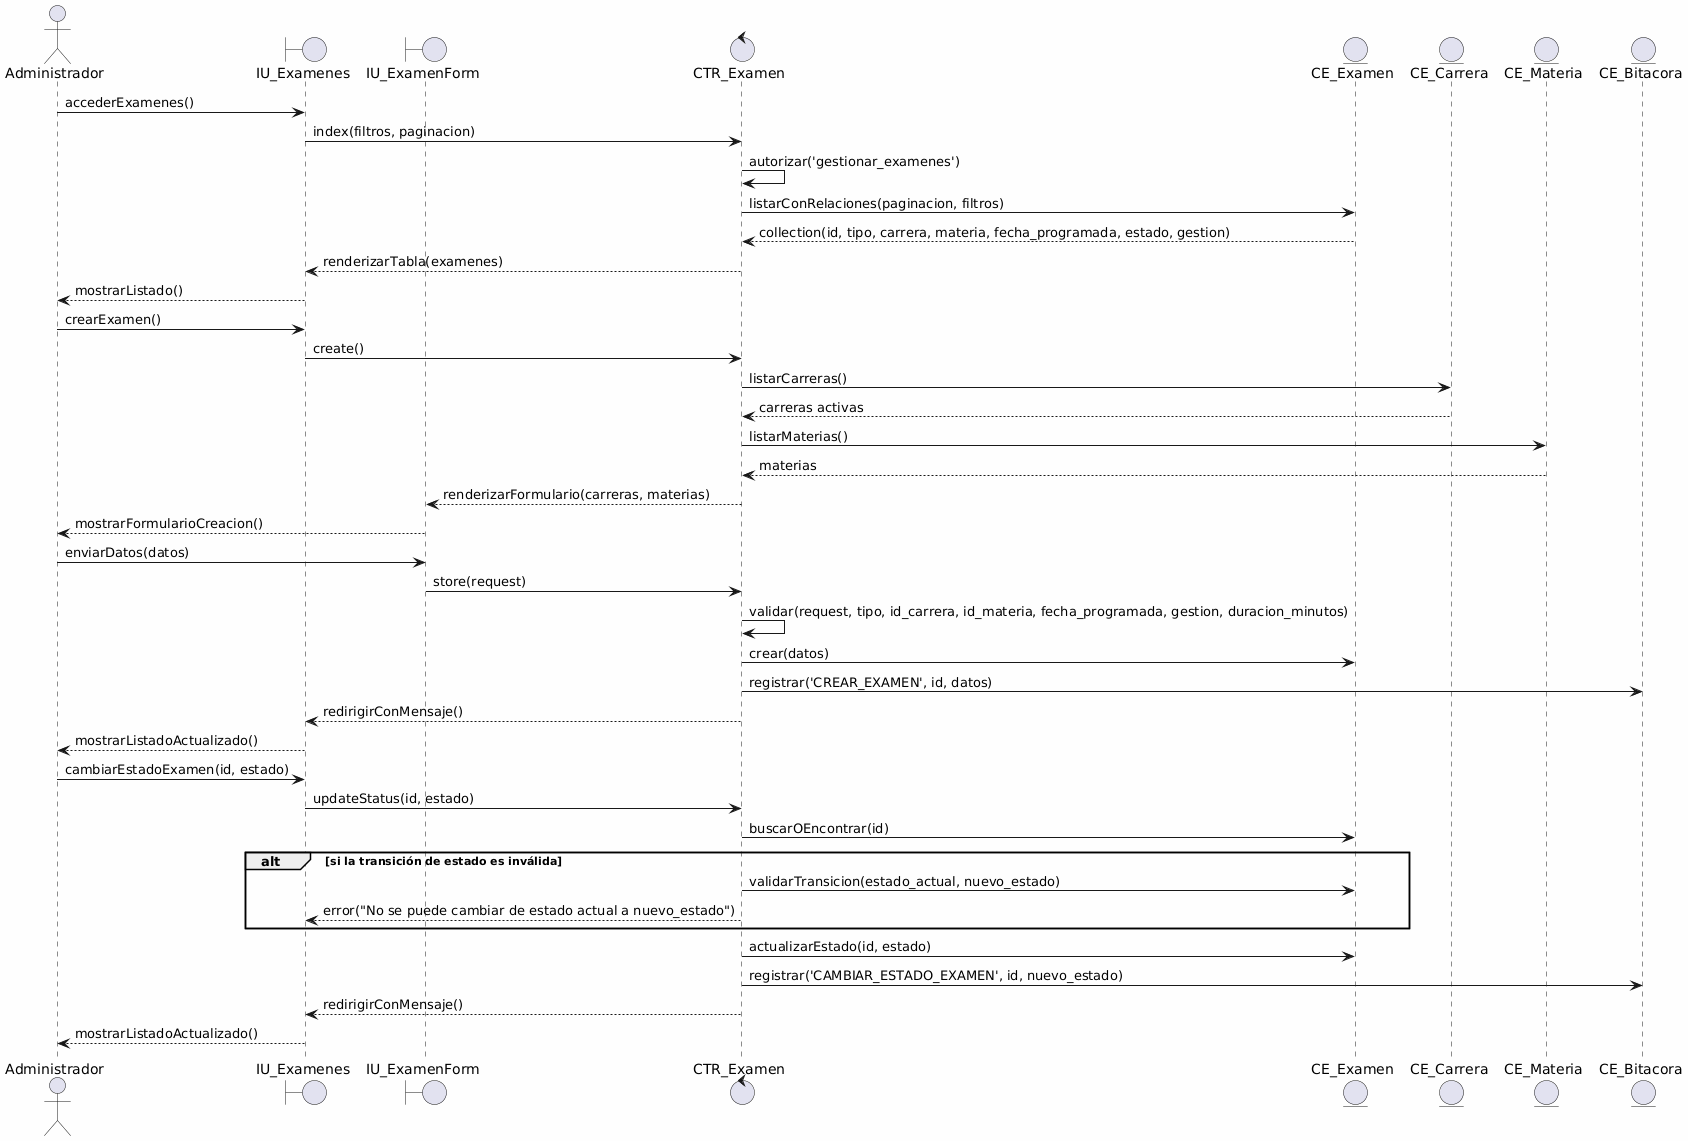

The diagram above was rendered by PlantUML. Its source (embedded in the PNG):
@startuml
skinparam backgroundColor #FEFEFE
skinparam defaultFontName Consolas

actor "Administrador" as admin
boundary "IU_Examenes" as vista
boundary "IU_ExamenForm" as form
control "CTR_Examen" as ctr
entity "CE_Examen" as examen
entity "CE_Carrera" as carrera
entity "CE_Materia" as materia
entity "CE_Bitacora" as bitacora

admin -> vista: accederExamenes()
vista -> ctr: index(filtros, paginacion)
ctr -> ctr: autorizar('gestionar_examenes')
ctr -> examen: listarConRelaciones(paginacion, filtros)
examen --> ctr: collection(id, tipo, carrera, materia, fecha_programada, estado, gestion)
ctr --> vista: renderizarTabla(examenes)
vista --> admin: mostrarListado()

admin -> vista: crearExamen()
vista -> ctr: create()
ctr -> carrera: listarCarreras()
carrera --> ctr: carreras activas
ctr -> materia: listarMaterias()
materia --> ctr: materias
ctr --> form: renderizarFormulario(carreras, materias)
form --> admin: mostrarFormularioCreacion()

admin -> form: enviarDatos(datos)
form -> ctr: store(request)
ctr -> ctr: validar(request, tipo, id_carrera, id_materia, fecha_programada, gestion, duracion_minutos)
ctr -> examen: crear(datos)
ctr -> bitacora: registrar('CREAR_EXAMEN', id, datos)
ctr --> vista: redirigirConMensaje()
vista --> admin: mostrarListadoActualizado()

admin -> vista: cambiarEstadoExamen(id, estado)
vista -> ctr: updateStatus(id, estado)
ctr -> examen: buscarOEncontrar(id)
alt si la transición de estado es inválida
    ctr -> examen: validarTransicion(estado_actual, nuevo_estado)
    ctr --> vista: error("No se puede cambiar de estado actual a nuevo_estado")
end
ctr -> examen: actualizarEstado(id, estado)
ctr -> bitacora: registrar('CAMBIAR_ESTADO_EXAMEN', id, nuevo_estado)
ctr --> vista: redirigirConMensaje()
vista --> admin: mostrarListadoActualizado()
@enduml